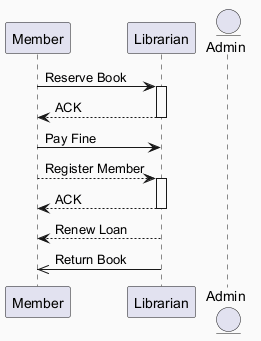

The diagram above was rendered by PlantUML. Its source (embedded in the PNG):
@startuml
skinparam backgroundColor #FAFAFA
skinparam classBackgroundColor #FFF3E0
skinparam classBorderColor #E65100
participant "Member" as M
participant "Librarian" as L
entity "Admin" as A
M -> L : Reserve Book
activate L
L --> M : ACK
deactivate L
M -> L : Pay Fine
M --> L : Register Member
activate L
L --> M : ACK
deactivate L
L --> M : Renew Loan
L ->> M : Return Book
@enduml